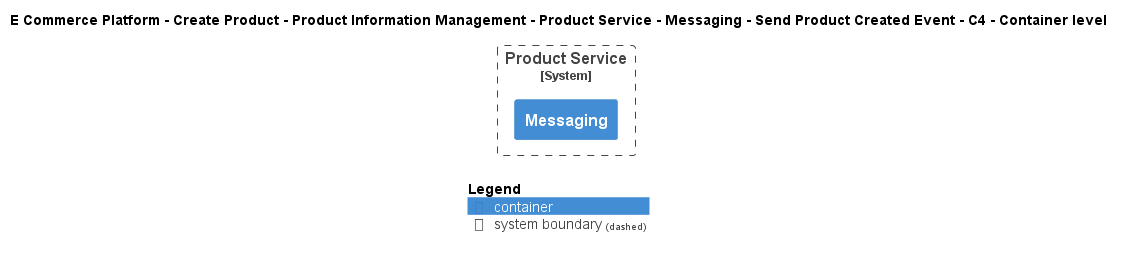

The diagram above was rendered by PlantUML. Its source (embedded in the PNG):
@startuml
!include ..\..\..\..\..\..\..\..\..\.c4s\C4_Container.puml

AddElementTag("c4interflow:lifecycle:new", $bgColor=green, $fontColor=#ffffff, $borderColor=green, $shadowing="False")
AddElementTag("c4interflow:lifecycle:changed", $bgColor=orange, $fontColor=#ffffff, $borderColor=orange, $shadowing="False")
AddElementTag("c4interflow:lifecycle:removed", $bgColor=red, $fontColor=#ffffff, $borderColor=red, $shadowing="False")

AddRelTag("c4interflow:lifecycle:new", $textColor=green, $lineColor=green)
AddRelTag("c4interflow:lifecycle:changed", $textColor=orange, $lineColor=orange)
AddRelTag("c4interflow:lifecycle:removed", $textColor=red, $lineColor=red)

SHOW_PERSON_PORTRAIT()
LAYOUT_TOP_DOWN()

skinparam linetype polyline

title E Commerce Platform - Create Product - Product Information Management - Product Service - Messaging - Send Product Created Event - C4 - Container level


System_Boundary(ECommercePlatform.CreateProduct.ProductInformationManagement.SoftwareSystems.ProductService, "Product Service") {
    Container(ECommercePlatform.CreateProduct.ProductInformationManagement.SoftwareSystems.ProductService.Containers.Messaging, "Messaging", "", "")
}



SHOW_LEGEND()
@enduml